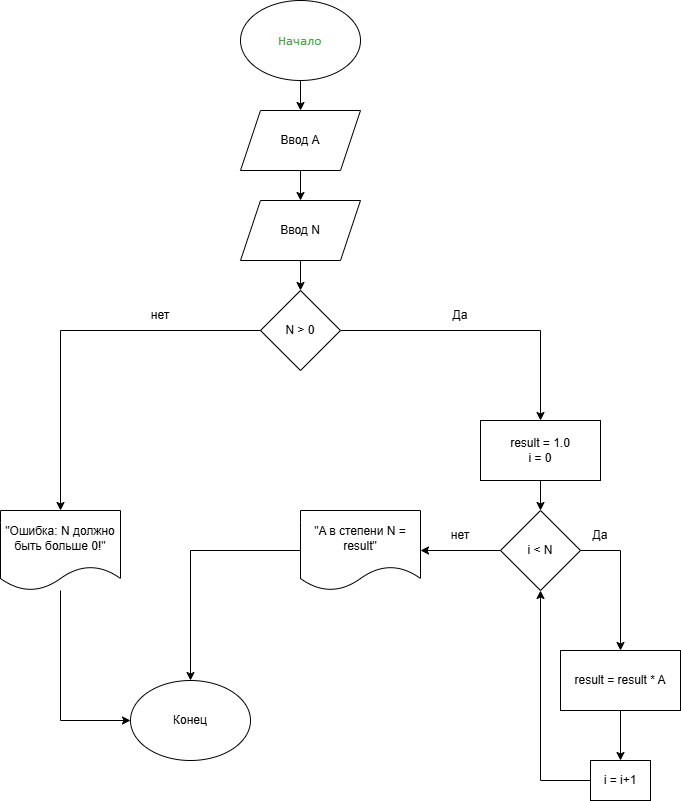

The diagram above was exported from draw.io. Its source (the exported page's mxGraphModel, read from the mxfile embedded in the PNG):
<mxGraphModel dx="1418" dy="794" grid="1" gridSize="10" guides="1" tooltips="1" connect="1" arrows="1" fold="1" page="1" pageScale="1" pageWidth="827" pageHeight="1169" math="0" shadow="0">
  <root>
    <mxCell id="0" />
    <mxCell id="1" parent="0" />
    <mxCell id="0C8IbTLy8vV4dOgVVEz3-1" value="&lt;pre style=&quot;font-variant-numeric: normal; font-variant-east-asian: normal; font-variant-alternates: normal; font-size-adjust: none; font-kerning: auto; font-optical-sizing: auto; font-feature-settings: normal; font-variation-settings: normal; font-variant-position: normal; font-variant-emoji: normal; font-stretch: normal; font-size: 13px; line-height: 22px; font-family: Menlo, Monaco, Consolas, &amp;quot;Cascadia Mono&amp;quot;, &amp;quot;Ubuntu Mono&amp;quot;, &amp;quot;DejaVu Sans Mono&amp;quot;, &amp;quot;Liberation Mono&amp;quot;, &amp;quot;JetBrains Mono&amp;quot;, &amp;quot;Fira Code&amp;quot;, Cousine, &amp;quot;Roboto Mono&amp;quot;, &amp;quot;Courier New&amp;quot;, Courier, sans-serif, system-ui; overflow: auto; text-wrap-mode: wrap; word-break: break-all; padding: 16px; color: rgb(15, 17, 21); text-align: start; margin: 0px !important;&quot;&gt;&lt;span class=&quot;token text string&quot; style=&quot;color: rgb(80, 161, 79);&quot;&gt;Начало&lt;/span&gt;&lt;/pre&gt;" style="ellipse;whiteSpace=wrap;html=1;" vertex="1" parent="1">
      <mxGeometry x="340" y="20" width="120" height="80" as="geometry" />
    </mxCell>
    <mxCell id="0C8IbTLy8vV4dOgVVEz3-2" value="" style="endArrow=classic;html=1;rounded=0;exitX=0.5;exitY=1;exitDx=0;exitDy=0;entryX=0.5;entryY=0;entryDx=0;entryDy=0;" edge="1" parent="1" source="0C8IbTLy8vV4dOgVVEz3-1" target="0C8IbTLy8vV4dOgVVEz3-53">
      <mxGeometry width="50" height="50" relative="1" as="geometry">
        <mxPoint x="390" y="130" as="sourcePoint" />
        <mxPoint x="400" y="160" as="targetPoint" />
      </mxGeometry>
    </mxCell>
    <mxCell id="0C8IbTLy8vV4dOgVVEz3-6" value="" style="endArrow=classic;html=1;rounded=0;exitX=0.5;exitY=1;exitDx=0;exitDy=0;entryX=0.5;entryY=0;entryDx=0;entryDy=0;" edge="1" parent="1" source="0C8IbTLy8vV4dOgVVEz3-54">
      <mxGeometry width="50" height="50" relative="1" as="geometry">
        <mxPoint x="399.5" y="220" as="sourcePoint" />
        <mxPoint x="399.5" y="260" as="targetPoint" />
      </mxGeometry>
    </mxCell>
    <mxCell id="0C8IbTLy8vV4dOgVVEz3-36" value="Конец" style="ellipse;whiteSpace=wrap;html=1;" vertex="1" parent="1">
      <mxGeometry x="230" y="700" width="120" height="80" as="geometry" />
    </mxCell>
    <mxCell id="0C8IbTLy8vV4dOgVVEz3-53" value="Ввод A" style="shape=parallelogram;perimeter=parallelogramPerimeter;whiteSpace=wrap;html=1;fixedSize=1;" vertex="1" parent="1">
      <mxGeometry x="340" y="130" width="120" height="60" as="geometry" />
    </mxCell>
    <mxCell id="0C8IbTLy8vV4dOgVVEz3-55" value="" style="endArrow=classic;html=1;rounded=0;exitX=0.5;exitY=1;exitDx=0;exitDy=0;" edge="1" parent="1" source="0C8IbTLy8vV4dOgVVEz3-54" target="0C8IbTLy8vV4dOgVVEz3-56">
      <mxGeometry width="50" height="50" relative="1" as="geometry">
        <mxPoint x="390" y="280" as="sourcePoint" />
        <mxPoint x="400" y="370" as="targetPoint" />
      </mxGeometry>
    </mxCell>
    <mxCell id="0C8IbTLy8vV4dOgVVEz3-56" value="N &amp;gt; 0" style="rhombus;whiteSpace=wrap;html=1;" vertex="1" parent="1">
      <mxGeometry x="360" y="310" width="80" height="80" as="geometry" />
    </mxCell>
    <mxCell id="0C8IbTLy8vV4dOgVVEz3-57" value="" style="endArrow=classic;html=1;rounded=0;exitX=0.5;exitY=1;exitDx=0;exitDy=0;entryX=0.5;entryY=0;entryDx=0;entryDy=0;" edge="1" parent="1" source="0C8IbTLy8vV4dOgVVEz3-53" target="0C8IbTLy8vV4dOgVVEz3-54">
      <mxGeometry width="50" height="50" relative="1" as="geometry">
        <mxPoint x="400" y="190" as="sourcePoint" />
        <mxPoint x="399.5" y="260" as="targetPoint" />
      </mxGeometry>
    </mxCell>
    <mxCell id="0C8IbTLy8vV4dOgVVEz3-54" value="Ввод N" style="shape=parallelogram;perimeter=parallelogramPerimeter;whiteSpace=wrap;html=1;fixedSize=1;" vertex="1" parent="1">
      <mxGeometry x="340" y="220" width="120" height="60" as="geometry" />
    </mxCell>
    <mxCell id="0C8IbTLy8vV4dOgVVEz3-58" value="" style="endArrow=classic;html=1;rounded=0;exitX=0;exitY=0.5;exitDx=0;exitDy=0;entryX=0.5;entryY=0;entryDx=0;entryDy=0;" edge="1" parent="1" source="0C8IbTLy8vV4dOgVVEz3-56" target="0C8IbTLy8vV4dOgVVEz3-61">
      <mxGeometry width="50" height="50" relative="1" as="geometry">
        <mxPoint x="390" y="380" as="sourcePoint" />
        <mxPoint x="160" y="440" as="targetPoint" />
        <Array as="points">
          <mxPoint x="160" y="350" />
        </Array>
      </mxGeometry>
    </mxCell>
    <mxCell id="0C8IbTLy8vV4dOgVVEz3-59" value="нет" style="text;html=1;whiteSpace=wrap;strokeColor=none;fillColor=none;align=center;verticalAlign=middle;rounded=0;" vertex="1" parent="1">
      <mxGeometry x="230" y="320" width="60" height="30" as="geometry" />
    </mxCell>
    <mxCell id="0C8IbTLy8vV4dOgVVEz3-61" value="&quot;Ошибка: N должно быть больше 0!&quot;" style="shape=document;whiteSpace=wrap;html=1;boundedLbl=1;" vertex="1" parent="1">
      <mxGeometry x="100" y="530" width="120" height="80" as="geometry" />
    </mxCell>
    <mxCell id="0C8IbTLy8vV4dOgVVEz3-62" value="" style="endArrow=classic;html=1;rounded=0;exitX=1;exitY=0.5;exitDx=0;exitDy=0;entryX=0.5;entryY=0;entryDx=0;entryDy=0;" edge="1" parent="1" source="0C8IbTLy8vV4dOgVVEz3-56" target="0C8IbTLy8vV4dOgVVEz3-64">
      <mxGeometry width="50" height="50" relative="1" as="geometry">
        <mxPoint x="390" y="580" as="sourcePoint" />
        <mxPoint x="640" y="440" as="targetPoint" />
        <Array as="points">
          <mxPoint x="640" y="350" />
        </Array>
      </mxGeometry>
    </mxCell>
    <mxCell id="0C8IbTLy8vV4dOgVVEz3-63" value="Да" style="text;html=1;whiteSpace=wrap;strokeColor=none;fillColor=none;align=center;verticalAlign=middle;rounded=0;" vertex="1" parent="1">
      <mxGeometry x="530" y="320" width="60" height="30" as="geometry" />
    </mxCell>
    <mxCell id="0C8IbTLy8vV4dOgVVEz3-64" value="result = 1.0&lt;div&gt;i = 0&lt;/div&gt;" style="rounded=0;whiteSpace=wrap;html=1;" vertex="1" parent="1">
      <mxGeometry x="580" y="440" width="120" height="60" as="geometry" />
    </mxCell>
    <mxCell id="0C8IbTLy8vV4dOgVVEz3-65" value="" style="endArrow=classic;html=1;rounded=0;exitX=0.5;exitY=1;exitDx=0;exitDy=0;" edge="1" parent="1" source="0C8IbTLy8vV4dOgVVEz3-64" target="0C8IbTLy8vV4dOgVVEz3-66">
      <mxGeometry width="50" height="50" relative="1" as="geometry">
        <mxPoint x="390" y="580" as="sourcePoint" />
        <mxPoint x="640" y="560" as="targetPoint" />
      </mxGeometry>
    </mxCell>
    <mxCell id="0C8IbTLy8vV4dOgVVEz3-66" value="i &amp;lt; N" style="rhombus;whiteSpace=wrap;html=1;" vertex="1" parent="1">
      <mxGeometry x="600" y="530" width="80" height="80" as="geometry" />
    </mxCell>
    <mxCell id="0C8IbTLy8vV4dOgVVEz3-67" value="" style="endArrow=classic;html=1;rounded=0;exitX=0;exitY=0.5;exitDx=0;exitDy=0;" edge="1" parent="1" source="0C8IbTLy8vV4dOgVVEz3-66" target="0C8IbTLy8vV4dOgVVEz3-68">
      <mxGeometry width="50" height="50" relative="1" as="geometry">
        <mxPoint x="390" y="680" as="sourcePoint" />
        <mxPoint x="500" y="570" as="targetPoint" />
      </mxGeometry>
    </mxCell>
    <mxCell id="0C8IbTLy8vV4dOgVVEz3-68" value="&quot;A в степени N = result&quot;" style="shape=document;whiteSpace=wrap;html=1;boundedLbl=1;" vertex="1" parent="1">
      <mxGeometry x="400" y="530" width="120" height="80" as="geometry" />
    </mxCell>
    <mxCell id="0C8IbTLy8vV4dOgVVEz3-69" value="" style="endArrow=classic;html=1;rounded=0;entryX=0;entryY=0.5;entryDx=0;entryDy=0;" edge="1" parent="1" source="0C8IbTLy8vV4dOgVVEz3-61" target="0C8IbTLy8vV4dOgVVEz3-36">
      <mxGeometry width="50" height="50" relative="1" as="geometry">
        <mxPoint x="390" y="680" as="sourcePoint" />
        <mxPoint x="440" y="630" as="targetPoint" />
        <Array as="points">
          <mxPoint x="160" y="740" />
        </Array>
      </mxGeometry>
    </mxCell>
    <mxCell id="0C8IbTLy8vV4dOgVVEz3-70" value="" style="endArrow=classic;html=1;rounded=0;exitX=0;exitY=0.5;exitDx=0;exitDy=0;entryX=0.5;entryY=0;entryDx=0;entryDy=0;" edge="1" parent="1" source="0C8IbTLy8vV4dOgVVEz3-68" target="0C8IbTLy8vV4dOgVVEz3-36">
      <mxGeometry width="50" height="50" relative="1" as="geometry">
        <mxPoint x="390" y="680" as="sourcePoint" />
        <mxPoint x="440" y="630" as="targetPoint" />
        <Array as="points">
          <mxPoint x="290" y="570" />
        </Array>
      </mxGeometry>
    </mxCell>
    <mxCell id="0C8IbTLy8vV4dOgVVEz3-72" value="" style="endArrow=classic;html=1;rounded=0;exitX=1;exitY=0.5;exitDx=0;exitDy=0;" edge="1" parent="1" source="0C8IbTLy8vV4dOgVVEz3-66">
      <mxGeometry width="50" height="50" relative="1" as="geometry">
        <mxPoint x="390" y="680" as="sourcePoint" />
        <mxPoint x="720" y="670" as="targetPoint" />
        <Array as="points">
          <mxPoint x="720" y="570" />
        </Array>
      </mxGeometry>
    </mxCell>
    <mxCell id="0C8IbTLy8vV4dOgVVEz3-73" value="нет" style="text;html=1;whiteSpace=wrap;strokeColor=none;fillColor=none;align=center;verticalAlign=middle;rounded=0;" vertex="1" parent="1">
      <mxGeometry x="530" y="540" width="60" height="30" as="geometry" />
    </mxCell>
    <mxCell id="0C8IbTLy8vV4dOgVVEz3-74" value="Да" style="text;html=1;whiteSpace=wrap;strokeColor=none;fillColor=none;align=center;verticalAlign=middle;rounded=0;" vertex="1" parent="1">
      <mxGeometry x="670" y="540" width="60" height="30" as="geometry" />
    </mxCell>
    <mxCell id="0C8IbTLy8vV4dOgVVEz3-75" value="result = result * A" style="rounded=0;whiteSpace=wrap;html=1;" vertex="1" parent="1">
      <mxGeometry x="660" y="670" width="120" height="60" as="geometry" />
    </mxCell>
    <mxCell id="0C8IbTLy8vV4dOgVVEz3-76" value="" style="endArrow=classic;html=1;rounded=0;exitX=0.5;exitY=1;exitDx=0;exitDy=0;" edge="1" parent="1" source="0C8IbTLy8vV4dOgVVEz3-75">
      <mxGeometry width="50" height="50" relative="1" as="geometry">
        <mxPoint x="390" y="680" as="sourcePoint" />
        <mxPoint x="720" y="780" as="targetPoint" />
      </mxGeometry>
    </mxCell>
    <mxCell id="0C8IbTLy8vV4dOgVVEz3-77" value="i = i+1" style="rounded=0;whiteSpace=wrap;html=1;" vertex="1" parent="1">
      <mxGeometry x="690" y="780" width="60" height="40" as="geometry" />
    </mxCell>
    <mxCell id="0C8IbTLy8vV4dOgVVEz3-78" value="" style="endArrow=classic;html=1;rounded=0;exitX=0;exitY=0.5;exitDx=0;exitDy=0;entryX=0.5;entryY=1;entryDx=0;entryDy=0;" edge="1" parent="1" source="0C8IbTLy8vV4dOgVVEz3-77" target="0C8IbTLy8vV4dOgVVEz3-66">
      <mxGeometry width="50" height="50" relative="1" as="geometry">
        <mxPoint x="390" y="680" as="sourcePoint" />
        <mxPoint x="440" y="630" as="targetPoint" />
        <Array as="points">
          <mxPoint x="640" y="800" />
        </Array>
      </mxGeometry>
    </mxCell>
  </root>
</mxGraphModel>